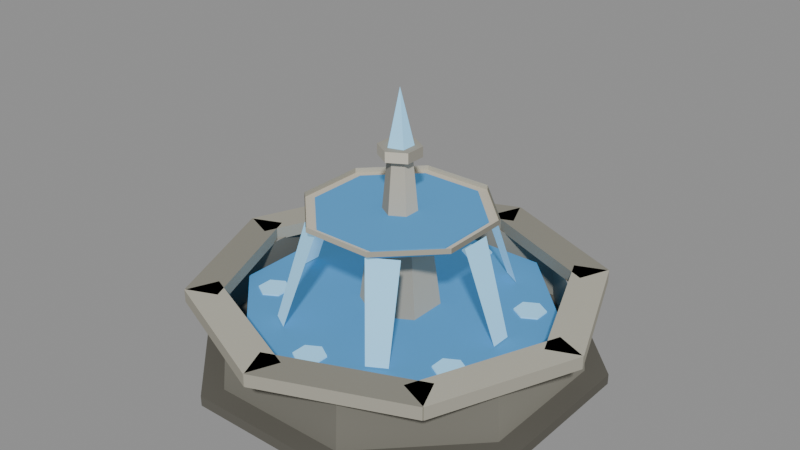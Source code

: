 # Source: fountain.blend  (saved by Blender 4.2.68; exported with 4.5.12 LTS)
import bpy
from mathutils import Matrix  # noqa: F401  (used for matrix-valued properties, if any)

bpy.ops.wm.read_factory_settings(use_empty=True)
scene = bpy.context.scene
scene.name = 'Scene'

# ---- collections
col_prop = bpy.data.collections.new('PROP'); scene.collection.children.link(col_prop)
col_collision = bpy.data.collections.new('COLLISION'); scene.collection.children.link(col_collision)

# ---- materials (node trees are filled in below, after node groups)
mat_marble = bpy.data.materials.new('marble')
mat_marble.diffuse_color = (0.5089, 0.4735, 0.3916, 1.0)
mat_marble_d = bpy.data.materials.new('marble.d')
mat_marble_d.diffuse_color = (0.364, 0.339, 0.2809, 1.0)
mat_marble_l = bpy.data.materials.new('marble.l')
mat_marble_l.diffuse_color = (0.6301, 0.586, 0.484, 1.0)
mat_stone = bpy.data.materials.new('stone')
mat_stone.diffuse_color = (0.2623, 0.2542, 0.2159, 1.0)
mat_stone_d = bpy.data.materials.new('stone.d')
mat_stone_d.diffuse_color = (0.1892, 0.1834, 0.1562, 1.0)
mat_stone_l = bpy.data.materials.new('stone.l')
mat_stone_l.diffuse_color = (0.3231, 0.3131, 0.2655, 1.0)
mat_stone_d_1 = bpy.data.materials.new('stone_d')
mat_stone_d_1.diffuse_color = (0.1301, 0.1248, 0.107, 1.0)
mat_stone_d_d = bpy.data.materials.new('stone_d.d')
mat_stone_d_d.diffuse_color = (0.09499, 0.09115, 0.07843, 1.0)
mat_stone_d_l = bpy.data.materials.new('stone_d.l')
mat_stone_d_l.diffuse_color = (0.1593, 0.1526, 0.1307, 1.0)
mat_stone_l_1 = bpy.data.materials.new('stone_l')
mat_stone_l_1.diffuse_color = (0.3916, 0.3763, 0.314, 1.0)
mat_stone_l_d = bpy.data.materials.new('stone_l.d')
mat_stone_l_d.diffuse_color = (0.2809, 0.2701, 0.2259, 1.0)
mat_stone_l_l = bpy.data.materials.new('stone_l.l')
mat_stone_l_l.diffuse_color = (0.484, 0.4649, 0.3875, 1.0)
mat_water = bpy.data.materials.new('water')
mat_water.diffuse_color = (0.06848, 0.2462, 0.4793, 1.0)
mat_water_hi = bpy.data.materials.new('water_hi')
mat_water_hi.diffuse_color = (0.2623, 0.552, 0.7758, 1.0)

# ---- material node trees
mat_marble.use_nodes = True; mat_marble.node_tree.nodes.clear()
_N = mat_marble.node_tree.nodes; _L = mat_marble.node_tree.links
n0 = _N.new('ShaderNodeBsdfPrincipled'); n0.name = 'Principled BSDF'; n0.location = (10, 300)
n0.inputs[0].default_value = (0.5089, 0.4735, 0.3916, 1.0)
n0.inputs[2].default_value = 1.0
n0.inputs[13].default_value = 0.0
n1 = _N.new('ShaderNodeOutputMaterial'); n1.name = 'Material Output'; n1.location = (300, 300)
_L.new(n0.outputs[0], n1.inputs[0])
n1.is_active_output = True
mat_marble_d.use_nodes = True; mat_marble_d.node_tree.nodes.clear()
_N = mat_marble_d.node_tree.nodes; _L = mat_marble_d.node_tree.links
n0 = _N.new('ShaderNodeBsdfPrincipled'); n0.name = 'Principled BSDF'; n0.location = (10, 300)
n0.inputs[0].default_value = (0.364, 0.339, 0.2809, 1.0)
n0.inputs[2].default_value = 1.0
n0.inputs[13].default_value = 0.0
n1 = _N.new('ShaderNodeOutputMaterial'); n1.name = 'Material Output'; n1.location = (300, 300)
_L.new(n0.outputs[0], n1.inputs[0])
n1.is_active_output = True
mat_marble_l.use_nodes = True; mat_marble_l.node_tree.nodes.clear()
_N = mat_marble_l.node_tree.nodes; _L = mat_marble_l.node_tree.links
n0 = _N.new('ShaderNodeBsdfPrincipled'); n0.name = 'Principled BSDF'; n0.location = (10, 300)
n0.inputs[0].default_value = (0.6301, 0.586, 0.484, 1.0)
n0.inputs[2].default_value = 1.0
n0.inputs[13].default_value = 0.0
n1 = _N.new('ShaderNodeOutputMaterial'); n1.name = 'Material Output'; n1.location = (300, 300)
_L.new(n0.outputs[0], n1.inputs[0])
n1.is_active_output = True
mat_stone.use_nodes = True; mat_stone.node_tree.nodes.clear()
_N = mat_stone.node_tree.nodes; _L = mat_stone.node_tree.links
n0 = _N.new('ShaderNodeBsdfPrincipled'); n0.name = 'Principled BSDF'; n0.location = (10, 300)
n0.inputs[0].default_value = (0.2623, 0.2542, 0.2159, 1.0)
n0.inputs[2].default_value = 1.0
n0.inputs[13].default_value = 0.0
n1 = _N.new('ShaderNodeOutputMaterial'); n1.name = 'Material Output'; n1.location = (300, 300)
_L.new(n0.outputs[0], n1.inputs[0])
n1.is_active_output = True
mat_stone_d.use_nodes = True; mat_stone_d.node_tree.nodes.clear()
_N = mat_stone_d.node_tree.nodes; _L = mat_stone_d.node_tree.links
n0 = _N.new('ShaderNodeBsdfPrincipled'); n0.name = 'Principled BSDF'; n0.location = (10, 300)
n0.inputs[0].default_value = (0.1892, 0.1834, 0.1562, 1.0)
n0.inputs[2].default_value = 1.0
n0.inputs[13].default_value = 0.0
n1 = _N.new('ShaderNodeOutputMaterial'); n1.name = 'Material Output'; n1.location = (300, 300)
_L.new(n0.outputs[0], n1.inputs[0])
n1.is_active_output = True
mat_stone_l.use_nodes = True; mat_stone_l.node_tree.nodes.clear()
_N = mat_stone_l.node_tree.nodes; _L = mat_stone_l.node_tree.links
n0 = _N.new('ShaderNodeBsdfPrincipled'); n0.name = 'Principled BSDF'; n0.location = (10, 300)
n0.inputs[0].default_value = (0.3231, 0.3131, 0.2655, 1.0)
n0.inputs[2].default_value = 1.0
n0.inputs[13].default_value = 0.0
n1 = _N.new('ShaderNodeOutputMaterial'); n1.name = 'Material Output'; n1.location = (300, 300)
_L.new(n0.outputs[0], n1.inputs[0])
n1.is_active_output = True
mat_stone_d_1.use_nodes = True; mat_stone_d_1.node_tree.nodes.clear()
_N = mat_stone_d_1.node_tree.nodes; _L = mat_stone_d_1.node_tree.links
n0 = _N.new('ShaderNodeBsdfPrincipled'); n0.name = 'Principled BSDF'; n0.location = (10, 300)
n0.inputs[0].default_value = (0.1301, 0.1248, 0.107, 1.0)
n0.inputs[2].default_value = 1.0
n0.inputs[13].default_value = 0.0
n1 = _N.new('ShaderNodeOutputMaterial'); n1.name = 'Material Output'; n1.location = (300, 300)
_L.new(n0.outputs[0], n1.inputs[0])
n1.is_active_output = True
mat_stone_d_d.use_nodes = True; mat_stone_d_d.node_tree.nodes.clear()
_N = mat_stone_d_d.node_tree.nodes; _L = mat_stone_d_d.node_tree.links
n0 = _N.new('ShaderNodeBsdfPrincipled'); n0.name = 'Principled BSDF'; n0.location = (10, 300)
n0.inputs[0].default_value = (0.09499, 0.09115, 0.07843, 1.0)
n0.inputs[2].default_value = 1.0
n0.inputs[13].default_value = 0.0
n1 = _N.new('ShaderNodeOutputMaterial'); n1.name = 'Material Output'; n1.location = (300, 300)
_L.new(n0.outputs[0], n1.inputs[0])
n1.is_active_output = True
mat_stone_d_l.use_nodes = True; mat_stone_d_l.node_tree.nodes.clear()
_N = mat_stone_d_l.node_tree.nodes; _L = mat_stone_d_l.node_tree.links
n0 = _N.new('ShaderNodeBsdfPrincipled'); n0.name = 'Principled BSDF'; n0.location = (10, 300)
n0.inputs[0].default_value = (0.1593, 0.1526, 0.1307, 1.0)
n0.inputs[2].default_value = 1.0
n0.inputs[13].default_value = 0.0
n1 = _N.new('ShaderNodeOutputMaterial'); n1.name = 'Material Output'; n1.location = (300, 300)
_L.new(n0.outputs[0], n1.inputs[0])
n1.is_active_output = True
mat_stone_l_1.use_nodes = True; mat_stone_l_1.node_tree.nodes.clear()
_N = mat_stone_l_1.node_tree.nodes; _L = mat_stone_l_1.node_tree.links
n0 = _N.new('ShaderNodeBsdfPrincipled'); n0.name = 'Principled BSDF'; n0.location = (10, 300)
n0.inputs[0].default_value = (0.3916, 0.3763, 0.314, 1.0)
n0.inputs[2].default_value = 1.0
n0.inputs[13].default_value = 0.0
n1 = _N.new('ShaderNodeOutputMaterial'); n1.name = 'Material Output'; n1.location = (300, 300)
_L.new(n0.outputs[0], n1.inputs[0])
n1.is_active_output = True
mat_stone_l_d.use_nodes = True; mat_stone_l_d.node_tree.nodes.clear()
_N = mat_stone_l_d.node_tree.nodes; _L = mat_stone_l_d.node_tree.links
n0 = _N.new('ShaderNodeBsdfPrincipled'); n0.name = 'Principled BSDF'; n0.location = (10, 300)
n0.inputs[0].default_value = (0.2809, 0.2701, 0.2259, 1.0)
n0.inputs[2].default_value = 1.0
n0.inputs[13].default_value = 0.0
n1 = _N.new('ShaderNodeOutputMaterial'); n1.name = 'Material Output'; n1.location = (300, 300)
_L.new(n0.outputs[0], n1.inputs[0])
n1.is_active_output = True
mat_stone_l_l.use_nodes = True; mat_stone_l_l.node_tree.nodes.clear()
_N = mat_stone_l_l.node_tree.nodes; _L = mat_stone_l_l.node_tree.links
n0 = _N.new('ShaderNodeBsdfPrincipled'); n0.name = 'Principled BSDF'; n0.location = (10, 300)
n0.inputs[0].default_value = (0.484, 0.4649, 0.3875, 1.0)
n0.inputs[2].default_value = 1.0
n0.inputs[13].default_value = 0.0
n1 = _N.new('ShaderNodeOutputMaterial'); n1.name = 'Material Output'; n1.location = (300, 300)
_L.new(n0.outputs[0], n1.inputs[0])
n1.is_active_output = True
mat_water.use_nodes = True; mat_water.node_tree.nodes.clear()
_N = mat_water.node_tree.nodes; _L = mat_water.node_tree.links
n0 = _N.new('ShaderNodeBsdfPrincipled'); n0.name = 'Principled BSDF'; n0.location = (10, 300)
n0.inputs[0].default_value = (0.06848, 0.2462, 0.4793, 1.0)
n0.inputs[2].default_value = 1.0
n0.inputs[13].default_value = 0.0
n0.inputs[27].default_value = (0.06848, 0.2462, 0.4793, 1.0)
n0.inputs[28].default_value = 0.45
n1 = _N.new('ShaderNodeOutputMaterial'); n1.name = 'Material Output'; n1.location = (300, 300)
_L.new(n0.outputs[0], n1.inputs[0])
n1.is_active_output = True
mat_water_hi.use_nodes = True; mat_water_hi.node_tree.nodes.clear()
_N = mat_water_hi.node_tree.nodes; _L = mat_water_hi.node_tree.links
n0 = _N.new('ShaderNodeBsdfPrincipled'); n0.name = 'Principled BSDF'; n0.location = (10, 300)
n0.inputs[0].default_value = (0.2623, 0.552, 0.7758, 1.0)
n0.inputs[2].default_value = 1.0
n0.inputs[13].default_value = 0.0
n0.inputs[27].default_value = (0.2623, 0.552, 0.7758, 1.0)
n0.inputs[28].default_value = 0.6
n1 = _N.new('ShaderNodeOutputMaterial'); n1.name = 'Material Output'; n1.location = (300, 300)
_L.new(n0.outputs[0], n1.inputs[0])
n1.is_active_output = True

# ---- meshes
me_fountain = bpy.data.meshes.new('fountain')
me_fountain.from_pydata([(1.432, 0.5932, 0.0), (0.5932, 1.432, 0.0), (-0.5932, 1.432, 0.0), (-1.432, 0.5932, 0.0), (-1.432, -0.5932, 0.0), (-0.5932, -1.432, 0.0), (0.5932, -1.432, 0.0), (1.432, -0.5932, 0.0), (1.432, 0.5932, 0.08), (0.5932, 1.432, 0.08), (-0.5932, 1.432, 0.08), (-1.432, 0.5932, 0.08), (-1.432, -0.5932, 0.08), (-0.5932, -1.432, 0.08), (0.5932, -1.432, 0.08), (1.432, -0.5932, 0.08), (1.275, 0.5281, 0.08), (0.5281, 1.275, 0.08), (-0.5281, 1.275, 0.08), (-1.275, 0.5281, 0.08), (-1.275, -0.5281, 0.08), (-0.5281, -1.275, 0.08), (0.5281, -1.275, 0.08), (1.275, -0.5281, 0.08), (1.238, 0.5128, 0.5), (0.5128, 1.238, 0.5), (-0.5128, 1.238, 0.5), (-1.238, 0.5128, 0.5), (-1.238, -0.5128, 0.5), (-0.5128, -1.238, 0.5), (0.5128, -1.238, 0.5), (1.238, -0.5128, 0.5), (1.546, 0.003691, 0.49), (1.096, 1.091, 0.49), (0.8558, 0.9913, 0.49), (1.306, -0.09581, 0.49), (1.546, 0.003691, 0.59), (1.096, 1.091, 0.59), (0.8558, 0.9913, 0.59), (1.306, -0.09581, 0.59), (1.091, 1.096, 0.49), (0.003691, 1.546, 0.49), (-0.09581, 1.306, 0.49), (0.9913, 0.8558, 0.49), (1.091, 1.096, 0.59), (0.003691, 1.546, 0.59), (-0.09581, 1.306, 0.59), (0.9913, 0.8558, 0.59), (-0.003691, 1.546, 0.49), (-1.091, 1.096, 0.49), (-0.9913, 0.8558, 0.49), (0.09581, 1.306, 0.49), (-0.003691, 1.546, 0.59), (-1.091, 1.096, 0.59), (-0.9913, 0.8558, 0.59), (0.09581, 1.306, 0.59), (-1.096, 1.091, 0.49), (-1.546, 0.003691, 0.49), (-1.306, -0.09581, 0.49), (-0.8558, 0.9913, 0.49), (-1.096, 1.091, 0.59), (-1.546, 0.003691, 0.59), (-1.306, -0.09581, 0.59), (-0.8558, 0.9913, 0.59), (-1.546, -0.003691, 0.49), (-1.096, -1.091, 0.49), (-0.8558, -0.9913, 0.49), (-1.306, 0.09581, 0.49), (-1.546, -0.003691, 0.59), (-1.096, -1.091, 0.59), (-0.8558, -0.9913, 0.59), (-1.306, 0.09581, 0.59), (-1.091, -1.096, 0.49), (-0.003691, -1.546, 0.49), (0.09581, -1.306, 0.49), (-0.9913, -0.8558, 0.49), (-1.091, -1.096, 0.59), (-0.003691, -1.546, 0.59), (0.09581, -1.306, 0.59), (-0.9913, -0.8558, 0.59), (0.003691, -1.546, 0.49), (1.091, -1.096, 0.49), (0.9913, -0.8558, 0.49), (-0.09581, -1.306, 0.49), (0.003691, -1.546, 0.59), (1.091, -1.096, 0.59), (0.9913, -0.8558, 0.59), (-0.09581, -1.306, 0.59), (1.096, -1.091, 0.49), (1.546, -0.003691, 0.49), (1.306, 0.09581, 0.49), (0.8558, -0.9913, 0.49), (1.096, -1.091, 0.59), (1.546, -0.003691, 0.59), (1.306, 0.09581, 0.59), (0.8558, -0.9913, 0.59), (1.109, 0.4592, 0.08), (0.4592, 1.109, 0.08), (-0.4592, 1.109, 0.08), (-1.109, 0.4592, 0.08), (-1.109, -0.4592, 0.08), (-0.4592, -1.109, 0.08), (0.4592, -1.109, 0.08), (1.109, -0.4592, 0.08), (1.109, 0.4592, 0.42), (0.4592, 1.109, 0.42), (-0.4592, 1.109, 0.42), (-1.109, 0.4592, 0.42), (-1.109, -0.4592, 0.42), (-0.4592, -1.109, 0.42), (0.4592, -1.109, 0.42), (1.109, -0.4592, 0.42), (0.2598, 0.15, 0.42), (1.837e-17, 0.3, 0.42), (-0.2598, 0.15, 0.42), (-0.2598, -0.15, 0.42), (-5.511e-17, -0.3, 0.42), (0.2598, -0.15, 0.42), (0.1905, 0.11, 1.02), (1.347e-17, 0.22, 1.02), (-0.1905, 0.11, 1.02), (-0.1905, -0.11, 1.02), (-4.041e-17, -0.22, 1.02), (0.1905, -0.11, 1.02), (0.2033, 0.08419, 0.95), (0.08419, 0.2033, 0.95), (-0.08419, 0.2033, 0.95), (-0.2033, 0.08419, 0.95), (-0.2033, -0.08419, 0.95), (-0.08419, -0.2033, 0.95), (0.08419, -0.2033, 0.95), (0.2033, -0.08419, 0.95), (-0.6652, 0.2755, 1.15), (0.2755, -0.6652, 1.15), (0.6652, 0.2755, 1.15), (0.2755, 0.6652, 1.15), (-0.2755, 0.6652, 1.15), (-0.6652, -0.2755, 1.15), (-0.2755, -0.6652, 1.15), (0.6652, -0.2755, 1.15), (0.6652, 0.2755, 1.19), (0.2755, 0.6652, 1.19), (-0.2755, 0.6652, 1.19), (-0.6652, 0.2755, 1.19), (-0.6652, -0.2755, 1.19), (-0.2755, -0.6652, 1.19), (0.2755, -0.6652, 1.19), (0.6652, -0.2755, 1.19), (0.5913, 0.2449, 1.1), (0.2449, 0.5913, 1.1), (-0.2449, 0.5913, 1.1), (-0.5913, 0.2449, 1.1), (-0.5913, -0.2449, 1.1), (-0.2449, -0.5913, 1.1), (0.2449, -0.5913, 1.1), (0.5913, -0.2449, 1.1), (0.5913, 0.2449, 1.16), (0.2449, 0.5913, 1.16), (-0.2449, 0.5913, 1.16), (-0.5913, 0.2449, 1.16), (-0.5913, -0.2449, 1.16), (-0.2449, -0.5913, 1.16), (0.2449, -0.5913, 1.16), (0.5913, -0.2449, 1.16), (0.1126, 0.065, 1.15), (7.96e-18, 0.13, 1.15), (-0.1126, 0.065, 1.15), (-0.1126, -0.065, 1.15), (-2.388e-17, -0.13, 1.15), (0.1126, -0.065, 1.15), (0.07794, 0.045, 1.57), (5.511e-18, 0.09, 1.57), (-0.07794, 0.045, 1.57), (-0.07794, -0.045, 1.57), (-1.653e-17, -0.09, 1.57), (0.07794, -0.045, 1.57), (0.1386, 0.08, 1.57), (9.797e-18, 0.16, 1.57), (-0.1386, 0.08, 1.57), (-0.1386, -0.08, 1.57), (-2.939e-17, -0.16, 1.57), (0.1386, -0.08, 1.57), (0.1386, 0.08, 1.65), (9.797e-18, 0.16, 1.65), (-0.1386, 0.08, 1.65), (-0.1386, -0.08, 1.65), (-2.939e-17, -0.16, 1.65), (0.1386, -0.08, 1.65), (0.0809, 0.05878, 1.65), (-0.0309, 0.09511, 1.65), (-0.1, 1.225e-17, 1.65), (-0.0309, -0.09511, 1.65), (0.0809, -0.05878, 1.65), (0.0, 0.0, 2.07), (0.66, 0.12, 1.12), (0.66, -0.12, 1.12), (0.9, -0.08, 0.43), (0.9, 0.08, 0.43), (0.2261, 0.6316, 1.12), (0.4339, 0.5116, 1.12), (0.5193, 0.7394, 0.43), (0.3807, 0.8194, 0.43), (-0.4339, 0.5116, 1.12), (-0.2261, 0.6316, 1.12), (-0.3807, 0.8194, 0.43), (-0.5193, 0.7394, 0.43), (-0.66, -0.12, 1.12), (-0.66, 0.12, 1.12), (-0.9, 0.08, 0.43), (-0.9, -0.08, 0.43), (-0.2261, -0.6316, 1.12), (-0.4339, -0.5116, 1.12), (-0.5193, -0.7394, 0.43), (-0.3807, -0.8194, 0.43), (0.4339, -0.5116, 1.12), (0.2261, -0.6316, 1.12), (0.3807, -0.8194, 0.43), (0.5193, -0.7394, 0.43), (0.9266, 0.535, 0.42), (0.8227, 0.595, 0.42), (0.7188, 0.535, 0.42), (0.7188, 0.415, 0.42), (0.8227, 0.355, 0.42), (0.9266, 0.415, 0.42), (0.9266, 0.535, 0.432), (0.8227, 0.595, 0.432), (0.7188, 0.535, 0.432), (0.7188, 0.415, 0.432), (0.8227, 0.355, 0.432), (0.9266, 0.415, 0.432), (0.1039, 1.01, 0.42), (6.552e-17, 1.07, 0.42), (-0.1039, 1.01, 0.42), (-0.1039, 0.89, 0.42), (3.613e-17, 0.83, 0.42), (0.1039, 0.89, 0.42), (0.1039, 1.01, 0.432), (6.552e-17, 1.07, 0.432), (-0.1039, 1.01, 0.432), (-0.1039, 0.89, 0.432), (3.613e-17, 0.83, 0.432), (0.1039, 0.89, 0.432), (-0.7188, 0.535, 0.42), (-0.8227, 0.595, 0.42), (-0.9266, 0.535, 0.42), (-0.9266, 0.415, 0.42), (-0.8227, 0.355, 0.42), (-0.7188, 0.415, 0.42), (-0.7188, 0.535, 0.432), (-0.8227, 0.595, 0.432), (-0.9266, 0.535, 0.432), (-0.9266, 0.415, 0.432), (-0.8227, 0.355, 0.432), (-0.7188, 0.415, 0.432), (-0.7188, -0.415, 0.42), (-0.8227, -0.355, 0.42), (-0.9266, -0.415, 0.42), (-0.9266, -0.535, 0.42), (-0.8227, -0.595, 0.42), (-0.7188, -0.535, 0.42), (-0.7188, -0.415, 0.432), (-0.8227, -0.355, 0.432), (-0.9266, -0.415, 0.432), (-0.9266, -0.535, 0.432), (-0.8227, -0.595, 0.432), (-0.7188, -0.535, 0.432), (0.1039, -0.89, 0.42), (-1.672e-16, -0.83, 0.42), (-0.1039, -0.89, 0.42), (-0.1039, -1.01, 0.42), (-1.966e-16, -1.07, 0.42), (0.1039, -1.01, 0.42), (0.1039, -0.89, 0.432), (-1.672e-16, -0.83, 0.432), (-0.1039, -0.89, 0.432), (-0.1039, -1.01, 0.432), (-1.966e-16, -1.07, 0.432), (0.1039, -1.01, 0.432), (0.9266, -0.415, 0.42), (0.8227, -0.355, 0.42), (0.7188, -0.415, 0.42), (0.7188, -0.535, 0.42), (0.8227, -0.595, 0.42), (0.9266, -0.535, 0.42), (0.9266, -0.415, 0.432), (0.8227, -0.355, 0.432), (0.7188, -0.415, 0.432), (0.7188, -0.535, 0.432), (0.8227, -0.595, 0.432), (0.9266, -0.535, 0.432)], [], [(1, 8, 0), (2, 9, 1), (3, 10, 2), (4, 11, 3), (5, 12, 4), (6, 13, 5), (7, 14, 6), (0, 15, 7), (4, 2, 0), (11, 13, 15), (17, 24, 16), (18, 25, 17), (19, 26, 18), (20, 27, 19), (21, 28, 20), (22, 29, 21), (23, 30, 22), (16, 31, 23), (35, 33, 32), (37, 39, 36), (33, 36, 32), (34, 37, 33), (35, 38, 34), (32, 39, 35), (43, 41, 40), (45, 47, 44), (41, 44, 40), (42, 45, 41), (43, 46, 42), (40, 47, 43), (51, 49, 48), (53, 55, 52), (49, 52, 48), (50, 53, 49), (51, 54, 50), (48, 55, 51), (59, 57, 56), (61, 63, 60), (57, 60, 56), (58, 61, 57), (59, 62, 58), (56, 63, 59), (64, 66, 65), (68, 70, 71), (65, 68, 64), (66, 69, 65), (67, 70, 66), (64, 71, 67), (75, 73, 72), (76, 78, 79), (73, 76, 72), (74, 77, 73), (75, 78, 74), (72, 79, 75), (83, 81, 80), (85, 87, 84), (81, 84, 80), (82, 85, 81), (83, 86, 82), (80, 87, 83), (88, 90, 89), (93, 95, 92), (89, 92, 88), (90, 93, 89), (91, 94, 90), (88, 95, 91), (97, 104, 96), (98, 105, 97), (99, 106, 98), (100, 107, 99), (101, 108, 100), (102, 109, 101), (103, 110, 102), (96, 111, 103), (97, 96, 100), (110, 111, 107), (112, 119, 118), (114, 119, 113), (115, 120, 114), (115, 122, 121), (117, 122, 116), (112, 123, 117), (114, 113, 112), (119, 121, 123), (125, 134, 124), (126, 135, 125), (127, 136, 126), (128, 132, 127), (129, 137, 128), (130, 138, 129), (131, 133, 130), (124, 139, 131), (128, 126, 124), (132, 138, 139), (135, 140, 134), (136, 141, 135), (132, 142, 136), (137, 143, 132), (138, 144, 137), (133, 145, 138), (139, 146, 133), (134, 147, 139), (149, 156, 148), (150, 157, 149), (151, 158, 150), (152, 159, 151), (153, 160, 152), (154, 161, 153), (155, 162, 154), (148, 163, 155), (152, 150, 148), (159, 161, 163), (165, 170, 164), (166, 171, 165), (167, 172, 166), (168, 173, 167), (169, 174, 168), (164, 175, 169), (166, 165, 164), (171, 173, 175), (177, 182, 176), (178, 183, 177), (179, 184, 178), (180, 185, 179), (181, 186, 180), (176, 187, 181), (178, 177, 176), (185, 186, 187), (188, 189, 193), (189, 190, 193), (190, 191, 193), (191, 192, 193), (192, 188, 193), (190, 189, 188), (195, 197, 194), (198, 200, 201), (203, 205, 202), (207, 209, 206), (210, 212, 213), (215, 217, 214), (219, 224, 218), (220, 225, 219), (221, 226, 220), (222, 227, 221), (223, 228, 222), (218, 229, 223), (222, 220, 218), (225, 227, 229), (231, 236, 230), (232, 237, 231), (233, 238, 232), (234, 239, 233), (235, 240, 234), (230, 241, 235), (231, 230, 234), (240, 241, 237), (243, 248, 242), (244, 249, 243), (245, 250, 244), (246, 251, 245), (247, 252, 246), (242, 253, 247), (246, 244, 242), (249, 251, 253), (255, 260, 254), (256, 261, 255), (257, 262, 256), (258, 263, 257), (259, 264, 258), (254, 265, 259), (258, 256, 254), (261, 263, 265), (267, 272, 266), (268, 273, 267), (269, 274, 268), (270, 275, 269), (271, 276, 270), (266, 277, 271), (267, 266, 270), (276, 277, 273), (279, 284, 278), (280, 285, 279), (281, 286, 280), (282, 287, 281), (283, 288, 282), (278, 289, 283), (282, 280, 278), (285, 287, 289), (1, 9, 8), (2, 10, 9), (3, 11, 10), (4, 12, 11), (5, 13, 12), (6, 14, 13), (7, 15, 14), (0, 8, 15), (0, 7, 6), (6, 5, 4), (4, 3, 2), (2, 1, 0), (0, 6, 4), (15, 8, 9), (9, 10, 11), (11, 12, 13), (13, 14, 15), (15, 9, 11), (17, 25, 24), (18, 26, 25), (19, 27, 26), (20, 28, 27), (21, 29, 28), (22, 30, 29), (23, 31, 30), (16, 24, 31), (35, 34, 33), (37, 38, 39), (33, 37, 36), (34, 38, 37), (35, 39, 38), (32, 36, 39), (43, 42, 41), (45, 46, 47), (41, 45, 44), (42, 46, 45), (43, 47, 46), (40, 44, 47), (51, 50, 49), (53, 54, 55), (49, 53, 52), (50, 54, 53), (51, 55, 54), (48, 52, 55), (59, 58, 57), (61, 62, 63), (57, 61, 60), (58, 62, 61), (59, 63, 62), (56, 60, 63), (64, 67, 66), (68, 69, 70), (65, 69, 68), (66, 70, 69), (67, 71, 70), (64, 68, 71), (75, 74, 73), (76, 77, 78), (73, 77, 76), (74, 78, 77), (75, 79, 78), (72, 76, 79), (83, 82, 81), (85, 86, 87), (81, 85, 84), (82, 86, 85), (83, 87, 86), (80, 84, 87), (88, 91, 90), (93, 94, 95), (89, 93, 92), (90, 94, 93), (91, 95, 94), (88, 92, 95), (97, 105, 104), (98, 106, 105), (99, 107, 106), (100, 108, 107), (101, 109, 108), (102, 110, 109), (103, 111, 110), (96, 104, 111), (96, 103, 102), (102, 101, 96), (101, 100, 96), (100, 99, 98), (98, 97, 100), (111, 104, 105), (105, 106, 111), (106, 107, 111), (107, 108, 109), (109, 110, 107), (112, 113, 119), (114, 120, 119), (115, 121, 120), (115, 116, 122), (117, 123, 122), (112, 118, 123), (112, 117, 114), (117, 116, 114), (116, 115, 114), (123, 118, 119), (119, 120, 121), (121, 122, 123), (125, 135, 134), (126, 136, 135), (127, 132, 136), (128, 137, 132), (129, 138, 137), (130, 133, 138), (131, 139, 133), (124, 134, 139), (124, 131, 130), (130, 129, 128), (128, 127, 126), (126, 125, 124), (124, 130, 128), (139, 134, 135), (135, 136, 132), (132, 137, 138), (138, 133, 139), (139, 135, 132), (135, 141, 140), (136, 142, 141), (132, 143, 142), (137, 144, 143), (138, 145, 144), (133, 146, 145), (139, 147, 146), (134, 140, 147), (149, 157, 156), (150, 158, 157), (151, 159, 158), (152, 160, 159), (153, 161, 160), (154, 162, 161), (155, 163, 162), (148, 156, 163), (148, 155, 154), (154, 153, 152), (152, 151, 150), (150, 149, 148), (148, 154, 152), (163, 156, 157), (157, 158, 159), (159, 160, 161), (161, 162, 163), (163, 157, 159), (165, 171, 170), (166, 172, 171), (167, 173, 172), (168, 174, 173), (169, 175, 174), (164, 170, 175), (164, 169, 166), (169, 168, 166), (168, 167, 166), (175, 170, 171), (171, 172, 173), (173, 174, 175), (177, 183, 182), (178, 184, 183), (179, 185, 184), (180, 186, 185), (181, 187, 186), (176, 182, 187), (176, 181, 178), (181, 180, 178), (180, 179, 178), (187, 182, 185), (182, 183, 185), (183, 184, 185), (188, 192, 191), (191, 190, 188), (195, 196, 197), (198, 199, 200), (203, 204, 205), (207, 208, 209), (210, 211, 212), (215, 216, 217), (219, 225, 224), (220, 226, 225), (221, 227, 226), (222, 228, 227), (223, 229, 228), (218, 224, 229), (218, 223, 222), (222, 221, 220), (220, 219, 218), (229, 224, 225), (225, 226, 227), (227, 228, 229), (231, 237, 236), (232, 238, 237), (233, 239, 238), (234, 240, 239), (235, 241, 240), (230, 236, 241), (230, 235, 234), (234, 233, 232), (232, 231, 234), (241, 236, 237), (237, 238, 239), (239, 240, 237), (243, 249, 248), (244, 250, 249), (245, 251, 250), (246, 252, 251), (247, 253, 252), (242, 248, 253), (242, 247, 246), (246, 245, 244), (244, 243, 242), (253, 248, 249), (249, 250, 251), (251, 252, 253), (255, 261, 260), (256, 262, 261), (257, 263, 262), (258, 264, 263), (259, 265, 264), (254, 260, 265), (254, 259, 258), (258, 257, 256), (256, 255, 254), (265, 260, 261), (261, 262, 263), (263, 264, 265), (267, 273, 272), (268, 274, 273), (269, 275, 274), (270, 276, 275), (271, 277, 276), (266, 272, 277), (266, 271, 270), (270, 269, 268), (268, 267, 270), (277, 272, 273), (273, 274, 275), (275, 276, 273), (279, 285, 284), (280, 286, 285), (281, 287, 286), (282, 288, 287), (283, 289, 288), (278, 284, 289), (278, 283, 282), (282, 281, 280), (280, 279, 278), (289, 284, 285), (285, 286, 287), (287, 288, 289)])
me_fountain.polygons.foreach_set('material_index', [7, 7, 6, 8, 6, 6, 7, 6, 8, 6, 5, 5, 3, 4, 3, 4, 4, 3, 11, 11, 11, 10, 10, 10, 11, 10, 10, 10, 10, 10, 9, 10, 9, 11, 10, 11, 9, 9, 9, 9, 9, 10, 9, 10, 9, 11, 9, 10, 9, 11, 9, 9, 10, 10, 9, 10, 9, 9, 10, 10, 10, 11, 9, 11, 9, 11, 12, 12, 12, 12, 12, 12, 12, 12, 12, 12, 2, 0, 0, 0, 1, 0, 0, 1, 2, 0, 0, 2, 0, 1, 1, 1, 1, 2, 9, 11, 11, 9, 11, 11, 9, 10, 12, 12, 12, 12, 12, 12, 12, 12, 12, 12, 0, 1, 0, 1, 0, 2, 1, 2, 0, 0, 2, 0, 2, 1, 2, 1, 13, 13, 13, 13, 13, 13, 13, 13, 13, 13, 13, 13, 13, 13, 13, 13, 13, 13, 13, 13, 13, 13, 13, 13, 13, 13, 13, 13, 13, 13, 13, 13, 13, 13, 13, 13, 13, 13, 13, 13, 13, 13, 13, 13, 13, 13, 13, 13, 13, 13, 13, 13, 13, 13, 13, 13, 13, 13, 13, 13, 7, 7, 6, 8, 6, 6, 7, 6, 8, 8, 8, 8, 8, 6, 6, 6, 6, 6, 5, 5, 3, 4, 3, 4, 4, 3, 11, 11, 11, 10, 10, 10, 11, 10, 10, 10, 10, 10, 9, 10, 9, 11, 10, 11, 9, 9, 9, 9, 9, 10, 9, 10, 9, 11, 9, 10, 9, 11, 9, 9, 10, 10, 9, 10, 9, 9, 10, 10, 10, 11, 9, 11, 9, 11, 12, 12, 12, 12, 12, 12, 12, 12, 12, 12, 12, 12, 12, 12, 12, 12, 12, 12, 2, 0, 0, 0, 1, 0, 0, 0, 0, 1, 1, 1, 2, 0, 0, 2, 0, 1, 1, 1, 1, 1, 1, 1, 1, 2, 2, 2, 2, 2, 9, 11, 11, 9, 11, 11, 9, 10, 12, 12, 12, 12, 12, 12, 12, 12, 12, 12, 12, 12, 12, 12, 12, 12, 12, 12, 0, 1, 0, 1, 0, 2, 1, 1, 1, 2, 2, 2, 0, 0, 2, 0, 2, 1, 2, 2, 2, 1, 1, 1, 13, 13, 13, 13, 13, 13, 13, 13, 13, 13, 13, 13, 13, 13, 13, 13, 13, 13, 13, 13, 13, 13, 13, 13, 13, 13, 13, 13, 13, 13, 13, 13, 13, 13, 13, 13, 13, 13, 13, 13, 13, 13, 13, 13, 13, 13, 13, 13, 13, 13, 13, 13, 13, 13, 13, 13, 13, 13, 13, 13, 13, 13, 13, 13, 13, 13, 13, 13, 13, 13, 13, 13, 13, 13, 13, 13, 13, 13, 13, 13])
me_fountain.materials.append(mat_marble)
me_fountain.materials.append(mat_marble_d)
me_fountain.materials.append(mat_marble_l)
me_fountain.materials.append(mat_stone)
me_fountain.materials.append(mat_stone_d)
me_fountain.materials.append(mat_stone_l)
me_fountain.materials.append(mat_stone_d_1)
me_fountain.materials.append(mat_stone_d_d)
me_fountain.materials.append(mat_stone_d_l)
me_fountain.materials.append(mat_stone_l_1)
me_fountain.materials.append(mat_stone_l_d)
me_fountain.materials.append(mat_stone_l_l)
me_fountain.materials.append(mat_water)
me_fountain.materials.append(mat_water_hi)
me_fountain.update()
me_cube = bpy.data.meshes.new('Cube')
me_cube.from_pydata([(-0.5, -0.5, -0.5), (-0.5, -0.5, 0.5), (-0.5, 0.5, -0.5), (-0.5, 0.5, 0.5), (0.5, -0.5, -0.5), (0.5, -0.5, 0.5), (0.5, 0.5, -0.5), (0.5, 0.5, 0.5)], [], [(0, 1, 3, 2), (2, 3, 7, 6), (6, 7, 5, 4), (4, 5, 1, 0), (2, 6, 4, 0), (7, 3, 1, 5)])
_uv = me_cube.uv_layers.new(name='UVMap')
_uv.uv.foreach_set('vector', [0.375, 0.0, 0.625, 0.0, 0.625, 0.25, 0.375, 0.25, 0.375, 0.25, 0.625, 0.25, 0.625, 0.5, 0.375, 0.5, 0.375, 0.5, 0.625, 0.5, 0.625, 0.75, 0.375, 0.75, 0.375, 0.75, 0.625, 0.75, 0.625, 1.0, 0.375, 1.0, 0.125, 0.5, 0.375, 0.5, 0.375, 0.75, 0.125, 0.75, 0.625, 0.5, 0.875, 0.5, 0.875, 0.75, 0.625, 0.75])
me_cube.update()
me_cube_001 = bpy.data.meshes.new('Cube.001')
me_cube_001.from_pydata([(-0.5, -0.5, -0.5), (-0.5, -0.5, 0.5), (-0.5, 0.5, -0.5), (-0.5, 0.5, 0.5), (0.5, -0.5, -0.5), (0.5, -0.5, 0.5), (0.5, 0.5, -0.5), (0.5, 0.5, 0.5)], [], [(0, 1, 3, 2), (2, 3, 7, 6), (6, 7, 5, 4), (4, 5, 1, 0), (2, 6, 4, 0), (7, 3, 1, 5)])
_uv = me_cube_001.uv_layers.new(name='UVMap')
_uv.uv.foreach_set('vector', [0.375, 0.0, 0.625, 0.0, 0.625, 0.25, 0.375, 0.25, 0.375, 0.25, 0.625, 0.25, 0.625, 0.5, 0.375, 0.5, 0.375, 0.5, 0.625, 0.5, 0.625, 0.75, 0.375, 0.75, 0.375, 0.75, 0.625, 0.75, 0.625, 1.0, 0.375, 1.0, 0.125, 0.5, 0.375, 0.5, 0.375, 0.75, 0.125, 0.75, 0.625, 0.5, 0.875, 0.5, 0.875, 0.75, 0.625, 0.75])
me_cube_001.update()

# ---- objects
ob_fountain = bpy.data.objects.new('fountain', me_fountain)
ob_col_basin = bpy.data.objects.new('COL_basin', me_cube)
ob_interact_use = bpy.data.objects.new('INTERACT_use', me_cube_001)

# ---- transforms, parenting, visibility, modifiers, constraints
ob_fountain.location = (0.0, 0.0, 0.0)
ob_col_basin.location = (0.0, 0.0, 0.45)
ob_col_basin.scale = (3.1, 3.1, 0.9)
ob_col_basin.hide_render = True
ob_col_basin.display_type = 'WIRE'
ob_interact_use.location = (0.0, -2.0, 1.0)
ob_interact_use.scale = (2.4, 1.0, 2.0)
ob_interact_use.hide_render = True
ob_interact_use.display_type = 'WIRE'

# ---- collection membership
col_prop.objects.link(ob_fountain)
col_collision.objects.link(ob_col_basin)
col_collision.objects.link(ob_interact_use)

# ---- scene / render settings (as saved in the file)
scene.frame_start = 1; scene.frame_end = 250; scene.frame_set(1)
scene.render.engine = 'BLENDER_EEVEE_NEXT'
bpy.context.view_layer.update()

# ---- added for rendering (the .blend has no active camera and no usable light): camera, sun + grey world if the file has none
cam_auto = bpy.data.cameras.new('AutoCamera')
cam_auto.lens = 50.0
cam_auto.sensor_width = 36.0
cam_auto.clip_end = 1000.0
ob_auto_camera = bpy.data.objects.new('AutoCamera', cam_auto)
scene.collection.objects.link(ob_auto_camera)
ob_auto_camera.location = (4.47689, -5.37227, 4.61651)
ob_auto_camera.rotation_euler = (1.09748, -7.21219e-08, 0.694738)
scene.camera = ob_auto_camera
light_auto_sun = bpy.data.lights.new('AutoSun', 'SUN')
light_auto_sun.energy = 3.0
light_auto_sun.angle = 0.0523599
ob_auto_sun = bpy.data.objects.new('AutoSun', light_auto_sun)
scene.collection.objects.link(ob_auto_sun)
ob_auto_sun.rotation_euler = (0.872665, 0.174533, 0.523599)
if scene.world is None:
    world_auto = bpy.data.worlds.new('AutoWorld')
    world_auto.color = (0.3, 0.3, 0.3)
    scene.world = world_auto
bpy.context.view_layer.update()
